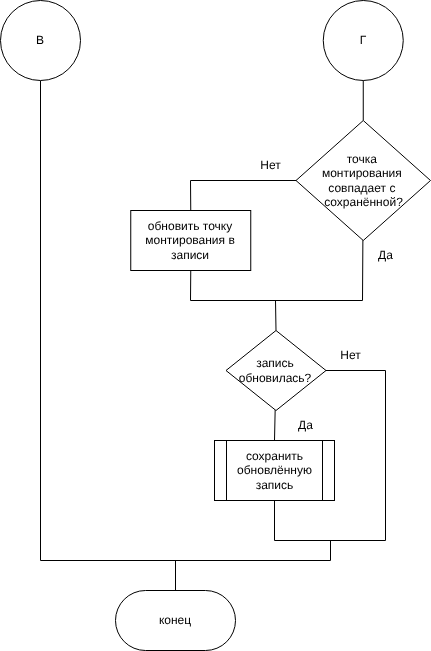

The diagram above was exported from draw.io. Its source (the exported page's mxGraphModel, read from the mxfile embedded in the PNG):
<mxGraphModel dx="474" dy="179" grid="1" gridSize="10" guides="1" tooltips="1" connect="1" arrows="1" fold="1" page="1" pageScale="1" pageWidth="827" pageHeight="1169" math="0" shadow="0">
  <root>
    <mxCell id="0" />
    <mxCell id="1" parent="0" />
    <mxCell id="2" style="edgeStyle=none;html=1;entryX=0.5;entryY=0;entryDx=0;entryDy=0;rounded=0;curved=0;endArrow=none;endFill=0;exitX=0;exitY=0.5;exitDx=0;exitDy=0;" edge="1" parent="1" source="5" target="8">
      <mxGeometry relative="1" as="geometry">
        <Array as="points">
          <mxPoint x="2060" y="1810" />
        </Array>
        <mxPoint x="2371" y="1937" as="targetPoint" />
      </mxGeometry>
    </mxCell>
    <mxCell id="3" style="edgeStyle=none;html=1;entryX=0.5;entryY=1;entryDx=0;entryDy=0;rounded=0;curved=0;endArrow=none;endFill=0;" edge="1" parent="1" source="5" target="8">
      <mxGeometry relative="1" as="geometry">
        <mxPoint x="2065.5" y="2090" as="targetPoint" />
        <Array as="points">
          <mxPoint x="2232" y="1930" />
          <mxPoint x="2060" y="1930" />
        </Array>
      </mxGeometry>
    </mxCell>
    <mxCell id="4" style="edgeStyle=none;html=1;entryX=0.5;entryY=1;entryDx=0;entryDy=0;endArrow=none;endFill=0;" edge="1" parent="1" source="5" target="20">
      <mxGeometry relative="1" as="geometry" />
    </mxCell>
    <mxCell id="5" value="&lt;font style=&quot;color: rgb(0, 0, 0);&quot;&gt;точка&amp;nbsp;&lt;/font&gt;&lt;div&gt;&lt;font style=&quot;color: rgb(0, 0, 0);&quot;&gt;монтирования&amp;nbsp;&lt;/font&gt;&lt;div&gt;&lt;font style=&quot;color: rgb(0, 0, 0);&quot;&gt;совпадает с&amp;nbsp;&lt;/font&gt;&lt;/div&gt;&lt;div&gt;&lt;font style=&quot;color: rgb(0, 0, 0);&quot;&gt;сохранённой?&lt;/font&gt;&lt;/div&gt;&lt;/div&gt;" style="rhombus;whiteSpace=wrap;html=1;" vertex="1" parent="1">
      <mxGeometry x="2165.5" y="1750" width="134.5" height="120" as="geometry" />
    </mxCell>
    <mxCell id="6" value="Нет" style="text;html=1;align=center;verticalAlign=middle;resizable=0;points=[];autosize=1;strokeColor=none;fillColor=none;" vertex="1" parent="1">
      <mxGeometry x="2120.25" y="1780" width="40" height="30" as="geometry" />
    </mxCell>
    <mxCell id="7" value="Да" style="text;html=1;align=center;verticalAlign=middle;resizable=0;points=[];autosize=1;strokeColor=none;fillColor=none;" vertex="1" parent="1">
      <mxGeometry x="2235.5" y="1870" width="40" height="30" as="geometry" />
    </mxCell>
    <mxCell id="8" value="&lt;span style=&quot;color: rgb(0, 0, 0);&quot;&gt;обновить точку монтирования в записи&lt;/span&gt;" style="rounded=0;whiteSpace=wrap;html=1;" vertex="1" parent="1">
      <mxGeometry x="2000.25" y="1840" width="120" height="60" as="geometry" />
    </mxCell>
    <mxCell id="9" style="edgeStyle=none;html=1;endArrow=none;endFill=0;" edge="1" parent="1" source="10">
      <mxGeometry relative="1" as="geometry">
        <mxPoint x="2045" y="2190" as="targetPoint" />
      </mxGeometry>
    </mxCell>
    <mxCell id="10" value="конец" style="rounded=1;whiteSpace=wrap;html=1;arcSize=50;" vertex="1" parent="1">
      <mxGeometry x="1985" y="2220" width="120" height="60" as="geometry" />
    </mxCell>
    <mxCell id="11" style="edgeStyle=none;html=1;rounded=0;curved=0;endArrow=none;endFill=0;exitX=0.5;exitY=1;exitDx=0;exitDy=0;" edge="1" parent="1" source="19">
      <mxGeometry relative="1" as="geometry">
        <mxPoint x="2200" y="2170" as="targetPoint" />
        <Array as="points">
          <mxPoint x="1910" y="2190" />
          <mxPoint x="2200" y="2190" />
        </Array>
        <mxPoint x="1910" y="1710" as="sourcePoint" />
      </mxGeometry>
    </mxCell>
    <mxCell id="12" style="edgeStyle=none;html=1;endArrow=none;endFill=0;exitX=0.5;exitY=0;exitDx=0;exitDy=0;" edge="1" parent="1" source="16">
      <mxGeometry relative="1" as="geometry">
        <mxPoint x="2145" y="1930" as="targetPoint" />
      </mxGeometry>
    </mxCell>
    <mxCell id="13" value="сохранить обновлённую запись" style="shape=process;whiteSpace=wrap;html=1;backgroundOutline=1;" vertex="1" parent="1">
      <mxGeometry x="2084" y="2070" width="120" height="60" as="geometry" />
    </mxCell>
    <mxCell id="14" style="edgeStyle=none;html=1;entryX=0.5;entryY=0;entryDx=0;entryDy=0;endArrow=none;endFill=0;" edge="1" parent="1" source="16" target="13">
      <mxGeometry relative="1" as="geometry" />
    </mxCell>
    <mxCell id="15" style="edgeStyle=none;html=1;entryX=0.5;entryY=1;entryDx=0;entryDy=0;endArrow=none;endFill=0;rounded=0;curved=0;" edge="1" parent="1" source="16" target="13">
      <mxGeometry relative="1" as="geometry">
        <Array as="points">
          <mxPoint x="2255" y="2000" />
          <mxPoint x="2255" y="2170" />
          <mxPoint x="2144" y="2170" />
        </Array>
      </mxGeometry>
    </mxCell>
    <mxCell id="16" value="запись обновилась?" style="rhombus;whiteSpace=wrap;html=1;" vertex="1" parent="1">
      <mxGeometry x="2095.5" y="1960" width="100" height="80" as="geometry" />
    </mxCell>
    <mxCell id="17" value="Нет" style="text;html=1;align=center;verticalAlign=middle;resizable=0;points=[];autosize=1;strokeColor=none;fillColor=none;" vertex="1" parent="1">
      <mxGeometry x="2200.25" y="1970" width="40" height="30" as="geometry" />
    </mxCell>
    <mxCell id="18" value="Да" style="text;html=1;align=center;verticalAlign=middle;resizable=0;points=[];autosize=1;strokeColor=none;fillColor=none;" vertex="1" parent="1">
      <mxGeometry x="2155.5" y="2040" width="40" height="30" as="geometry" />
    </mxCell>
    <mxCell id="19" value="В" style="ellipse;whiteSpace=wrap;html=1;aspect=fixed;" vertex="1" parent="1">
      <mxGeometry x="1870" y="1630" width="80" height="80" as="geometry" />
    </mxCell>
    <mxCell id="20" value="Г" style="ellipse;whiteSpace=wrap;html=1;aspect=fixed;" vertex="1" parent="1">
      <mxGeometry x="2192.75" y="1630" width="80" height="80" as="geometry" />
    </mxCell>
  </root>
</mxGraphModel>